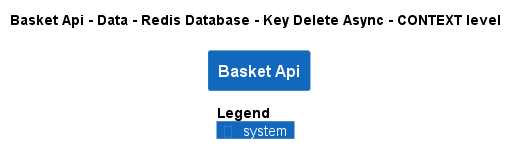

The diagram above was rendered by PlantUML. Its source (embedded in the PNG):
@startuml
!pragma layout smetana
!include ..\..\..\..\..\..\..\..\.c4s\C4_Context.puml

AddElementTag("state:new", $bgColor=green, $fontColor=#ffffff, $borderColor=green, $shadowing="False")
AddElementTag("state:changed", $bgColor=orange, $fontColor=#ffffff, $borderColor=orange, $shadowing="False")
AddElementTag("state:removed", $bgColor=red, $fontColor=#ffffff, $borderColor=red, $shadowing="False")

AddRelTag("state:new", $textColor=green, $lineColor=green)
AddRelTag("state:changed", $textColor=orange, $lineColor=orange)
AddRelTag("state:removed", $textColor=red, $lineColor=red)

SHOW_PERSON_PORTRAIT()
LAYOUT_TOP_DOWN()

skinparam linetype polyline

title Basket Api - Data - Redis Database - Key Delete Async - CONTEXT level

System(dotnet.eShop.Architecture.SoftwareSystems.BasketApi, "Basket Api", "")



SHOW_LEGEND()
@enduml